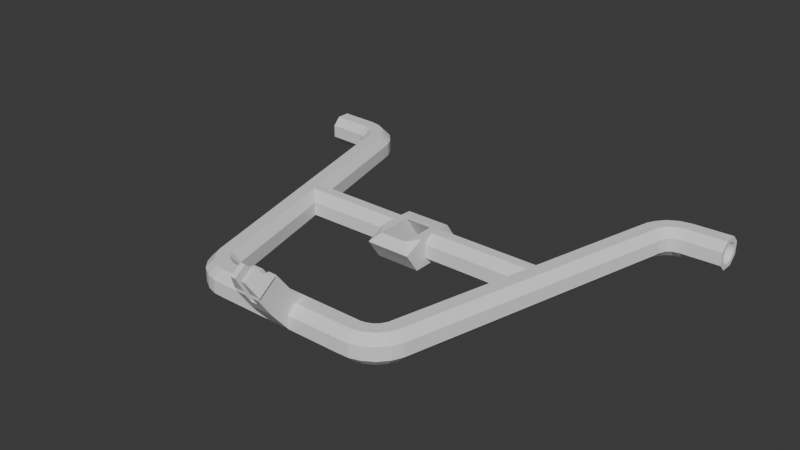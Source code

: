 # Source: backboard-brace.blend  (saved by Blender 4.0.36; exported with 4.5.12 LTS)
import bpy
from mathutils import Matrix  # noqa: F401  (used for matrix-valued properties, if any)

bpy.ops.wm.read_factory_settings(use_empty=True)
scene = bpy.context.scene
scene.name = 'Scene'

# ---- collections
col_collection = bpy.data.collections.new('Collection'); scene.collection.children.link(col_collection)

# ---- world
world_world = bpy.data.worlds.new('World'); scene.world = world_world
world_world.use_nodes = True; world_world.node_tree.nodes.clear()
_N = world_world.node_tree.nodes; _L = world_world.node_tree.links
n0 = _N.new('ShaderNodeOutputWorld'); n0.name = 'World Output'; n0.location = (300, 300)
n1 = _N.new('ShaderNodeBackground'); n1.name = 'Background'; n1.location = (10, 300)
n1.inputs[0].default_value = (0.05088, 0.05088, 0.05088, 1.0)
_L.new(n1.outputs[0], n0.inputs[0])
n0.is_active_output = True
world_world.color = (0.05088, 0.05088, 0.05088)
world_world.use_sun_shadow = False
world_world.sun_shadow_jitter_overblur = 0.0

# ---- meshes
me_cube_008 = bpy.data.meshes.new('Cube.008')
me_cube_008.from_pydata([(-0.2821, 21.24, -1.0), (0.9029, 0.5972, -0.004998), (-0.2821, 22.69, -0.4513), (0.9029, 0.5857, -0.1217), (-0.9154, 0.5658, -0.004999), (-0.2821, 22.14, 1.0), (0.9029, 0.5517, -0.2339), (-0.2821, 20.69, 0.4513), (-0.9154, 0.5549, -0.1156), (0.9029, 0.4964, -0.3373), (-0.2821, 22.14, -1.0), (-0.2821, 22.69, 0.4513), (0.9029, 0.422, -0.428), (-0.9154, 0.5227, -0.2219), (-0.2821, 20.69, -0.4513), (0.9029, 0.3314, -0.5024), (-0.2821, 21.24, 1.0), (-0.9154, 0.4703, -0.3199), (-0.3342, 22.66, 0.4513), (0.9029, 0.228, -0.5576), (-0.3342, 22.66, -0.4513), (0.9029, 0.1158, -0.5917), (-0.9154, 0.3998, -0.4057), (-0.325, 22.13, 1.0), (0.9029, -0.0009424, -0.6032), (-0.31, 21.25, -1.0), (-0.9154, 0.3139, -0.4762), (0.9029, -0.1176, -0.5917), (-0.3009, 20.69, -0.4513), (-0.31, 21.25, 1.0), (0.9029, -0.2299, -0.5576), (-0.9154, 0.2159, -0.5286), (-0.3009, 20.69, 0.4513), (-0.325, 22.13, -1.0), (0.9029, -0.3333, -0.5024), (-0.9154, 0.1096, -0.5608), (0.9029, -0.4239, -0.428), (-0.3762, 22.46, 0.4513), (-0.3762, 22.46, -0.4513), (0.9029, -0.4983, -0.3373), (-0.9154, -0.0009443, -0.5717), (-0.3599, 21.97, 1.0), (-0.3329, 21.17, -1.0), (0.9029, -0.5536, -0.2339), (-0.9154, -0.1115, -0.5608), (-0.3165, 20.69, -0.4513), (0.9029, -0.5876, -0.1217), (-0.3329, 21.17, 1.0), (0.9029, -0.5991, -0.004998), (-0.9154, -0.2178, -0.5286), (-0.3165, 20.69, 0.4513), (-0.3599, 21.97, -1.0), (0.9029, -0.5876, 0.1117), (-0.9154, -0.3158, -0.4762), (0.9029, -0.5536, 0.2239), (-0.4236, 22.01, 0.4513), (-0.4236, 22.01, -0.4513), (0.9029, -0.4983, 0.3273), (-0.9154, -0.4017, -0.4057), (-0.3981, 21.63, 1.0), (0.9029, -0.4239, 0.418), (-0.9154, -0.4722, -0.3199), (-0.356, 21.01, -1.0), (-0.3304, 20.63, -0.4513), (0.9029, -0.3333, 0.4924), (-0.9154, -0.5245, -0.2219), (-0.356, 21.01, 1.0), (0.9029, -0.2299, 0.5476), (-0.3304, 20.63, 0.4513), (-0.9154, -0.5568, -0.1156), (0.9029, -0.1176, 0.5817), (-0.3981, 21.63, -1.0), (0.9029, -0.0009423, 0.5932), (-0.4574, 21.4, 0.4513), (-0.9154, -0.5677, -0.004998), (-0.4574, 21.4, -0.4513), (0.9029, 0.1158, 0.5817), (-0.4261, 21.15, 1.0), (-0.9154, -0.5568, 0.1056), (0.9029, 0.228, 0.5476), (-0.3747, 20.73, -1.0), (-0.3435, 20.47, -0.4513), (0.9029, 0.3314, 0.4924), (-0.3747, 20.73, 1.0), (-0.9154, -0.5245, 0.2119), (0.9029, 0.422, 0.418), (-0.3435, 20.47, 0.4513), (0.9029, 0.4964, 0.3273), (-0.9154, -0.4722, 0.3099), (-0.4261, 21.15, -1.0), (-0.478, 20.73, 0.4513), (0.9029, 0.5517, 0.2239), (-0.478, 20.73, -0.4513), (0.9029, 0.5857, 0.1117), (-0.9154, -0.4017, 0.3957), (-0.4439, 20.59, 1.0), (-0.3876, 20.37, -1.0), (-0.9154, -0.3158, 0.4662), (-0.3534, 20.24, -0.4513), (-0.3876, 20.37, 1.0), (-0.9154, -0.2178, 0.5186), (-0.3534, 20.24, 0.4513), (-0.4439, 20.59, -1.0), (-0.9154, -0.1115, 0.5508), (-0.78, 2.244, 0.4513), (-0.78, 2.244, -0.4513), (-0.9154, -0.0009442, 0.5617), (-0.7458, 2.109, 1.0), (-0.6896, 1.887, -1.0), (-0.9154, 0.1096, 0.5508), (-0.6554, 1.752, -0.4513), (-0.6896, 1.887, 1.0), (-0.9154, 0.2159, 0.5186), (-0.6554, 1.752, 0.4513), (-0.7458, 2.109, -1.0), (-0.9154, 0.3139, 0.4662), (-0.7833, 1.947, 0.4513), (-0.7833, 1.947, -0.4513), (-0.9154, 0.3998, 0.3957), (-0.7518, 1.698, 1.0), (-0.7001, 1.29, -1.0), (-0.9154, 0.4703, 0.3099), (-0.6686, 1.041, -0.4513), (-0.7001, 1.29, 1.0), (-0.9154, 0.5227, 0.2119), (-0.6686, 1.041, 0.4513), (-0.9154, 0.5549, 0.1056), (-0.7518, 1.698, -1.0), (-0.7911, 1.664, 0.4513), (-0.7911, 1.664, -0.4513), (-0.7634, 1.327, 1.0), (-0.7176, 0.7708, -1.0), (-0.6898, 0.4329, -0.4513), (-0.7176, 0.7708, 1.0), (-0.6898, 0.4329, 0.4513), (-0.7634, 1.327, -1.0), (-0.7973, 1.44, 0.4513), (-0.7973, 1.44, -0.4513), (-0.7788, 0.9718, 1.0), (-0.7485, 0.2022, -1.0), (-0.7301, -0.2658, -0.4513), (-0.7485, 0.2022, 1.0), (-0.7301, -0.2658, 0.4513), (-0.7788, 0.9718, -1.0), (-0.8139, 1.215, 0.4513), (-0.8139, 1.215, -0.4513), (-0.8065, 0.6791, 1.0), (-0.7942, -0.2029, -1.0), (-0.7867, -0.7392, -0.4513), (-0.7942, -0.2029, 1.0), (-0.7867, -0.7392, 0.4513), (-0.8065, 0.6791, -1.0), (-0.845, 1.088, 0.4513), (-0.845, 1.088, -0.4513), (-0.8448, 0.5397, 1.0), (-0.8445, -0.3629, -1.0), (-0.8443, -0.9116, -0.4513), (-0.8445, -0.3629, 1.0), (-0.8443, -0.9116, 0.4513), (-0.8448, 0.5397, -1.0), (-1.017, 0.9836, 0.4513), (-1.017, 0.9836, -0.4513), (-1.017, 0.4349, 1.0), (-1.017, -0.4676, -1.0), (-1.017, -1.016, -0.4513), (-1.017, -0.4676, 1.0), (-1.017, -1.016, 0.4513), (-1.017, 0.4349, -1.0), (0.5799, 6.373, -0.4513), (0.6141, 6.508, -1.0), (0.7045, 6.866, 0.4513), (0.6703, 6.73, 1.0), (0.6141, 6.508, 1.0), (0.5799, 6.373, 0.4513), (0.6703, 6.73, -1.0), (0.7045, 6.866, -0.4513), (0.5535, 16.11, -0.4513), (0.5193, 15.97, -1.0), (0.4289, 15.62, 0.4513), (0.4631, 15.75, 1.0), (0.5193, 15.97, 1.0), (0.5535, 16.11, 0.4513), (0.4631, 15.75, -1.0), (0.4289, 15.62, -0.4513), (0.2821, 21.24, -1.0), (0.2821, 22.69, -0.4513), (0.2821, 22.14, 1.0), (0.2821, 20.69, 0.4513), (0.2821, 22.14, -1.0), (0.2821, 22.69, 0.4513), (0.2821, 20.69, -0.4513), (0.2821, 21.24, 1.0), (0.3342, 22.66, 0.4513), (0.3342, 22.66, -0.4513), (0.325, 22.13, 1.0), (0.31, 21.25, -1.0), (0.3009, 20.69, -0.4513), (0.31, 21.25, 1.0), (0.3009, 20.69, 0.4513), (0.325, 22.13, -1.0), (0.3762, 22.46, 0.4513), (0.3762, 22.46, -0.4513), (0.3599, 21.97, 1.0), (0.3329, 21.17, -1.0), (0.3165, 20.69, -0.4513), (0.3329, 21.17, 1.0), (0.3165, 20.69, 0.4513), (0.3599, 21.97, -1.0), (0.4236, 22.01, 0.4513), (0.4236, 22.01, -0.4513), (0.3981, 21.63, 1.0), (0.356, 21.01, -1.0), (0.3304, 20.63, -0.4513), (0.356, 21.01, 1.0), (0.3304, 20.63, 0.4513), (0.3981, 21.63, -1.0), (0.4574, 21.4, 0.4513), (0.4574, 21.4, -0.4513), (0.4261, 21.15, 1.0), (0.3747, 20.73, -1.0), (0.3435, 20.47, -0.4513), (0.3747, 20.73, 1.0), (0.3435, 20.47, 0.4513), (0.4261, 21.15, -1.0), (0.478, 20.73, 0.4513), (0.478, 20.73, -0.4513), (0.4439, 20.59, 1.0), (0.3876, 20.37, -1.0), (0.3534, 20.24, -0.4513), (0.3876, 20.37, 1.0), (0.3534, 20.24, 0.4513), (0.4439, 20.59, -1.0), (0.78, 2.244, 0.4513), (0.78, 2.244, -0.4513), (0.7458, 2.109, 1.0), (0.6896, 1.887, -1.0), (0.6554, 1.752, -0.4513), (0.6896, 1.887, 1.0), (0.6554, 1.752, 0.4513), (0.7458, 2.109, -1.0), (0.7833, 1.947, 0.4513), (0.7833, 1.947, -0.4513), (0.7518, 1.698, 1.0), (0.7001, 1.29, -1.0), (0.6686, 1.041, -0.4513), (0.7001, 1.29, 1.0), (0.6686, 1.041, 0.4513), (0.7518, 1.698, -1.0), (0.7911, 1.664, 0.4513), (0.7911, 1.664, -0.4513), (0.7634, 1.327, 1.0), (0.7176, 0.7708, -1.0), (0.6898, 0.4329, -0.4513), (0.7176, 0.7708, 1.0), (0.6898, 0.4329, 0.4513), (0.7634, 1.327, -1.0), (0.7973, 1.44, 0.4513), (0.7973, 1.44, -0.4513), (0.7788, 0.9718, 1.0), (0.7485, 0.2022, -1.0), (0.7301, -0.2658, -0.4513), (0.7485, 0.2022, 1.0), (0.7301, -0.2658, 0.4513), (0.7788, 0.9718, -1.0), (0.8139, 1.215, 0.4513), (0.8139, 1.215, -0.4513), (0.8065, 0.6791, 1.0), (0.7942, -0.2029, -1.0), (0.7867, -0.7392, -0.4513), (0.7942, -0.2029, 1.0), (0.7867, -0.7392, 0.4513), (0.8065, 0.6791, -1.0), (0.845, 1.088, 0.4513), (0.845, 1.088, -0.4513), (0.8448, 0.5397, 1.0), (0.8445, -0.3629, -1.0), (0.8443, -0.9116, -0.4513), (0.8445, -0.3629, 1.0), (0.8443, -0.9116, 0.4513), (0.8448, 0.5397, -1.0), (1.017, 0.9836, 0.4513), (1.017, 0.9836, -0.4513), (1.017, 0.4349, 1.0), (1.017, -0.4676, -1.0), (1.017, -1.016, -0.4513), (1.017, -0.4676, 1.0), (1.017, -1.016, 0.4513), (1.017, 0.4349, -1.0), (0.4667, 13.3, -0.4513), (0.5009, 13.44, -1.0), (0.5913, 13.8, 0.4513), (0.5571, 13.66, 1.0), (0.5009, 13.44, 1.0), (0.4667, 13.3, 0.4513), (0.5571, 13.66, -1.0), (0.5913, 13.8, -0.4513), (-0.6703, 6.73, 1.0), (-0.7045, 6.866, 0.4513), (-0.6141, 6.508, -1.0), (-0.5799, 6.373, -0.4513), (-0.6141, 6.508, 1.0), (-0.5799, 6.373, 0.4513), (-0.6703, 6.73, -1.0), (-0.7045, 6.866, -0.4513), (-0.4631, 15.75, 1.0), (-0.4289, 15.62, 0.4513), (-0.5193, 15.97, -1.0), (-0.5535, 16.11, -0.4513), (-0.5193, 15.97, 1.0), (-0.5535, 16.11, 0.4513), (-0.4631, 15.75, -1.0), (-0.4289, 15.62, -0.4513), (-0.5571, 13.66, 1.0), (-0.5913, 13.8, 0.4513), (-0.5009, 13.44, -1.0), (-0.4667, 13.3, -0.4513), (-0.5009, 13.44, 1.0), (-0.4667, 13.3, 0.4513), (-0.5571, 13.66, -1.0), (-0.5913, 13.8, -0.4513), (-0.0008057, 13.36, -0.37), (6.752e-09, 9.439, -0.9525), (1.63e-09, 8.956, -0.2628), (2.095e-09, 8.812, 0.9999), (2.084e-09, 12.4, 1.0), (-0.0008057, 12.91, 0.2597), (1.63e-09, 8.547, 0.3219), (0.09769, 13.36, -0.37), (0.09769, 11.97, -1.0), (0.09769, 9.439, -0.9525), (0.09769, 8.956, -0.2628), (0.09769, 8.812, 0.9999), (0.09769, 12.4, 1.0), (0.09769, 12.91, 0.2597), (0.09769, 8.547, 0.3219), (-0.09769, 13.36, -0.37), (-0.09769, 11.97, -1.0), (-0.09769, 9.439, -0.9525), (-0.09769, 8.956, -0.2628), (-0.09769, 8.812, 0.9999), (-0.09769, 12.4, 1.0), (-0.09769, 12.91, 0.2597), (-0.09769, 8.547, 0.3219), (0.09769, 11.57, 0.4513), (0.09769, 9.654, 0.4513), (0.09769, 9.648, -0.4555), (0.09769, 11.57, -0.4662), (0.09769, 10.95, -1.0), (-0.09769, 10.95, -1.0), (0.09769, 10.95, 1.0), (-0.09769, 10.95, 1.0), (1.63e-09, 9.982, -1.0), (0.09769, 10.26, 0.9999), (0.09769, 10.26, -1.0), (-0.09769, 10.26, -1.0), (-0.09769, 10.26, 0.9999), (0.4943, 11.61, 0.4513), (0.5274, 9.585, -0.4513), (0.5274, 9.585, 0.4513), (0.4943, 11.61, -0.4513), (-0.09769, 11.56, -0.4503), (-0.09769, 11.56, 0.4623), (-0.09769, 9.637, -0.4374), (-0.09769, 9.629, 0.4524), (-0.5423, 10.95, -1.0), (-0.5395, 10.95, 1.0), (-0.5533, 10.26, -1.0), (-0.5533, 10.26, 0.9999), (-0.4943, 11.56, 0.4623), (-0.4943, 11.56, -0.4503), (-0.5274, 9.637, -0.4374), (-0.5274, 9.629, 0.4524), (0.5395, 11.07, 1.0), (0.5423, 10.9, -1.0), (0.5533, 10.23, 1.0), (0.5533, 10.23, -1.0), (-1.017, -0.6014, -0.4062), (-1.017, -0.4022, -0.6055), (-1.017, -0.5116, -0.5157), (-1.017, -0.1418, -0.7133), (-1.017, 0.14, -0.7133), (-1.017, -0.0009442, -0.7272), (-1.017, -0.2773, -0.6722), (-1.017, 0.4003, -0.6055), (-1.017, 0.5996, -0.4062), (-1.017, 0.5097, -0.5157), (-1.017, 0.7213, -0.004999), (-1.017, 0.7074, 0.1359), (-1.017, 0.6663, -0.2814), (-1.017, 0.7074, -0.1459), (-1.017, 0.6663, 0.2714), (-1.017, 0.2754, -0.6722), (-1.017, -0.7232, -0.004999), (-1.017, -0.6682, -0.2814), (-1.017, -0.7093, -0.1459), (-1.017, -0.7093, 0.1359), (-1.017, -0.4022, 0.5955), (-1.017, -0.5116, 0.5057), (-1.017, -0.6014, 0.3962), (-1.017, -0.6682, 0.2714), (-1.017, -0.2773, 0.6622), (-1.017, 0.14, 0.7033), (-1.017, -0.0009441, 0.7172), (-1.017, -0.1418, 0.7033), (-1.017, 0.4003, 0.5955), (-1.017, 0.5996, 0.3962), (-1.017, 0.5097, 0.5057), (-1.017, 0.2754, 0.6622), (1.017, -0.2773, -0.6722), (1.017, -0.0009423, -0.7272), (1.017, 0.14, -0.7133), (1.017, -0.1418, -0.7133), (1.017, 0.2754, -0.6722), (1.017, 0.4003, 0.5955), (1.017, 0.4003, -0.6055), (1.017, 0.5996, 0.3962), (1.017, 0.5996, -0.4062), (1.017, 0.5097, 0.5057), (1.017, 0.7213, -0.004999), (1.017, 0.7074, 0.1359), (1.017, 0.6663, -0.2814), (1.017, 0.7074, -0.1459), (1.017, 0.6663, 0.2714), (1.017, 0.5097, -0.5157), (1.017, -0.7232, -0.004999), (1.017, -0.6682, -0.2814), (1.017, -0.7093, -0.1459), (1.017, -0.7093, 0.1359), (1.017, -0.6014, -0.4062), (1.017, -0.6014, 0.3962), (1.017, -0.6682, 0.2714), (1.017, -0.5116, 0.5057), (1.017, -0.4022, -0.6055), (1.017, -0.4022, 0.5955), (1.017, -0.0009422, 0.7172), (1.017, -0.1418, 0.7033), (1.017, 0.2754, 0.6622), (1.017, 0.14, 0.7033), (1.017, -0.2773, 0.6622), (1.017, -0.5116, -0.5157), (-0.06202, 12.86, -1.0), (-0.06202, 11.97, -1.0), (0.05777, 9.053, 0.9999), (-0.06191, 9.053, 0.9999), (0.05767, 12.86, -1.0), (0.05767, 11.97, -1.0), (0.05773, 11.44, 0.9999), (0.05768, 11.06, -1.0), (0.05769, 10.45, -1.0), (-0.06199, 10.45, -1.0), (-0.06195, 11.44, 0.9999), (0.04809, 21.24, -1.0), (0.04397, 21.24, 1.0), (0.04809, 22.69, -0.4513), (0.04809, 22.14, -1.0), (0.04809, 22.69, 0.4513), (0.04397, 22.14, 1.0), (0.04397, 20.69, -0.4513), (0.04397, 20.69, 0.4513), (-0.05685, 21.24, -1.0), (-0.05273, 21.24, 1.0), (-0.05685, 22.69, -0.4513), (-0.05685, 22.14, -1.0), (-0.05685, 22.69, 0.4513), (-0.05273, 22.14, 1.0), (-0.05273, 20.69, -0.4513), (-0.05273, 20.69, 0.4513), (-0.05685, 22.49, -2.059), (0.04809, 22.49, -2.059), (-0.05685, 23.48, -1.367), (0.04809, 23.48, -1.367), (-0.05685, 22.98, -1.718), (0.04809, 22.98, -1.718), (-0.05685, 23.93, -1.057), (0.04809, 23.93, -1.057), (-0.05685, 23.43, -3.307), (0.04809, 23.43, -3.307), (-0.03799, 25.39, -3.565), (0.02923, 25.39, -3.565), (-0.03799, 24.64, -4.088), (0.02923, 24.64, -4.088), (-0.05685, 24.81, -2.342), (0.04809, 24.81, -2.342), (-0.05685, 24.38, -2.643), (-0.05685, 23.88, -2.993), (0.04809, 24.38, -2.643), (0.04809, 23.88, -2.993), (0.05571, 23.73, -3.268), (-0.06594, 23.73, -3.268), (0.05571, 24.81, -2.514), (-0.06594, 24.81, -2.514), (0.05591, 24.46, -2.76), (0.05598, 23.96, -3.111), (-0.06587, 23.96, -3.111), (-0.06597, 24.46, -2.76), (0.007499, 24.64, -4.088), (-0.02107, 24.64, -4.088), (-0.02107, 23.73, -3.268), (0.007499, 23.73, -3.268), (-0.02107, 25.39, -3.565), (0.007499, 25.39, -3.565), (0.007499, 24.81, -2.342), (-0.02107, 24.81, -2.342), (-0.02107, 24.81, -2.514), (0.007499, 24.81, -2.514), (-0.02107, 22.98, -2.7), (-0.02107, 23.43, -3.307), (0.007499, 22.98, -2.7), (0.007499, 23.43, -3.307), (-0.02107, 24.38, -1.724), (0.007499, 24.38, -1.724), (-0.4289, 15.62, -4.649e-06), (0.4667, 13.3, -5.275e-06), (-0.3435, 20.47, -3.219e-06), (-0.09769, 11.56, 0.006026), (-0.4943, 11.56, 0.006026), (0.04397, 20.69, -3.159e-06), (-0.4667, 13.3, -5.275e-06), (-0.3534, 20.24, -3.248e-06), (0.09769, 11.57, -0.007456), (-0.05273, 20.69, -3.159e-06), (0.4289, 15.62, -4.649e-06), (0.2821, 20.69, -3.159e-06), (-0.3009, 20.69, -3.159e-06), (0.3009, 20.69, -3.159e-06), (0.3165, 20.69, -3.189e-06), (0.3304, 20.63, -3.308e-06), (0.3435, 20.47, -3.219e-06), (0.3534, 20.24, -3.248e-06), (-0.3165, 20.69, -3.189e-06), (0.4943, 11.61, -3.099e-06), (-0.2821, 20.69, -3.159e-06), (-0.3304, 20.63, -3.308e-06)], [], [(453, 455, 189, 185), (5, 11, 18, 23), (32, 29, 47, 50), (10, 0, 25, 33), (2, 10, 33, 20), (0, 14, 28, 25), (11, 2, 20, 18), (531, 7, 32, 523), (16, 5, 23, 29), (7, 16, 29, 32), (529, 50, 68, 532), (23, 18, 37, 41), (33, 25, 42, 51), (20, 33, 51, 38), (25, 28, 45, 42), (18, 20, 38, 37), (523, 32, 50, 529), (29, 23, 41, 47), (56, 71, 89, 75), (47, 41, 59, 66), (50, 47, 66, 68), (41, 37, 55, 59), (51, 42, 62, 71), (38, 51, 71, 56), (42, 45, 63, 62), (37, 38, 56, 55), (89, 80, 96, 102), (62, 63, 81, 80), (55, 56, 75, 73), (532, 68, 86, 513), (66, 59, 77, 83), (68, 66, 83, 86), (59, 55, 73, 77), (71, 62, 80, 89), (300, 296, 107, 111), (75, 89, 102, 92), (80, 81, 98, 96), (73, 75, 92, 90), (513, 86, 101, 518), (83, 77, 95, 99), (86, 83, 99, 101), (77, 73, 90, 95), (104, 105, 117, 116), (301, 300, 111, 113), (296, 297, 104, 107), (302, 298, 108, 114), (303, 302, 114, 105), (298, 299, 110, 108), (297, 303, 105, 104), (299, 301, 113, 110), (127, 120, 131, 135), (110, 113, 125, 122), (111, 107, 119, 123), (113, 111, 123, 125), (107, 104, 116, 119), (114, 108, 120, 127), (105, 114, 127, 117), (108, 110, 122, 120), (130, 128, 136, 138), (117, 127, 135, 129), (120, 122, 132, 131), (116, 117, 129, 128), (122, 125, 134, 132), (123, 119, 130, 133), (125, 123, 133, 134), (119, 116, 128, 130), (140, 142, 150, 148), (135, 131, 139, 143), (129, 135, 143, 137), (131, 132, 140, 139), (128, 129, 137, 136), (132, 134, 142, 140), (133, 130, 138, 141), (134, 133, 141, 142), (147, 148, 156, 155), (141, 138, 146, 149), (142, 141, 149, 150), (138, 136, 144, 146), (143, 139, 147, 151), (137, 143, 151, 145), (139, 140, 148, 147), (136, 137, 145, 144), (159, 155, 163, 167), (144, 145, 153, 152), (148, 150, 158, 156), (149, 146, 154, 157), (150, 149, 157, 158), (146, 144, 152, 154), (151, 147, 155, 159), (145, 151, 159, 153), (387, 390, 160, 161, 167, 391, 383, 385, 384, 388, 389, 386), (380, 391, 167, 163, 164, 166, 165, 162, 160, 390, 405, 406, 404, 407, 401, 402, 403, 400, 396, 397, 398, 399, 395, 392, 394, 393, 376, 378, 377, 382, 379, 381), (153, 159, 167, 161), (155, 156, 164, 163), (152, 153, 161, 160), (156, 158, 166, 164), (157, 154, 162, 165), (158, 157, 165, 166), (154, 152, 160, 162), (290, 170, 175, 295), (186, 194, 192, 189), (198, 206, 205, 197), (188, 199, 195, 184), (185, 193, 199, 188), (184, 195, 196, 190), (189, 192, 193, 185), (522, 524, 198, 187), (191, 197, 194, 186), (187, 198, 197, 191), (525, 526, 214, 206), (194, 202, 200, 192), (199, 207, 203, 195), (193, 201, 207, 199), (195, 203, 204, 196), (192, 200, 201, 193), (524, 525, 206, 198), (197, 205, 202, 194), (209, 217, 223, 215), (205, 213, 210, 202), (206, 214, 213, 205), (202, 210, 208, 200), (207, 215, 211, 203), (201, 209, 215, 207), (203, 211, 212, 204), (200, 208, 209, 201), (223, 231, 227, 219), (211, 219, 220, 212), (208, 216, 217, 209), (526, 527, 222, 214), (213, 221, 218, 210), (214, 222, 221, 213), (210, 218, 216, 208), (215, 223, 219, 211), (172, 237, 234, 171), (217, 225, 231, 223), (219, 227, 228, 220), (216, 224, 225, 217), (527, 528, 230, 222), (221, 229, 226, 218), (222, 230, 229, 221), (218, 226, 224, 216), (232, 240, 241, 233), (173, 238, 237, 172), (171, 234, 232, 170), (174, 239, 235, 169), (175, 233, 239, 174), (169, 235, 236, 168), (170, 232, 233, 175), (168, 236, 238, 173), (247, 255, 251, 243), (236, 244, 246, 238), (237, 245, 242, 234), (238, 246, 245, 237), (234, 242, 240, 232), (239, 247, 243, 235), (233, 241, 247, 239), (235, 243, 244, 236), (250, 258, 256, 248), (241, 249, 255, 247), (243, 251, 252, 244), (240, 248, 249, 241), (244, 252, 254, 246), (245, 253, 250, 242), (246, 254, 253, 245), (242, 250, 248, 240), (260, 268, 270, 262), (255, 263, 259, 251), (249, 257, 263, 255), (251, 259, 260, 252), (248, 256, 257, 249), (252, 260, 262, 254), (253, 261, 258, 250), (254, 262, 261, 253), (267, 275, 276, 268), (261, 269, 266, 258), (262, 270, 269, 261), (258, 266, 264, 256), (263, 271, 267, 259), (257, 265, 271, 263), (259, 267, 268, 260), (256, 264, 265, 257), (279, 287, 283, 275), (264, 272, 273, 265), (268, 276, 278, 270), (269, 277, 274, 266), (270, 278, 277, 269), (266, 274, 272, 264), (271, 279, 275, 267), (265, 273, 279, 271), (421, 420, 281, 280, 282, 436, 413, 417, 415, 422, 419, 418), (437, 436, 282, 285, 286, 284, 283, 287, 281, 420, 416, 423, 414, 412, 410, 409, 411, 408, 432, 439, 428, 425, 426, 424, 427, 430, 429, 431, 433, 438, 435, 434), (273, 281, 287, 279), (275, 283, 284, 276), (272, 280, 281, 273), (276, 284, 286, 278), (277, 285, 282, 274), (278, 286, 285, 277), (274, 282, 280, 272), (291, 171, 170, 290), (171, 291, 372, 374), (229, 179, 180, 226), (230, 178, 179, 229), (226, 180, 181, 224), (231, 177, 182, 227), (224, 181, 176, 225), (225, 176, 177, 231), (227, 182, 183, 228), (528, 521, 178, 230), (179, 292, 291, 180), (178, 293, 292, 179), (180, 291, 290, 181), (177, 294, 289, 182), (181, 290, 295, 176), (176, 295, 294, 177), (182, 289, 288, 183), (521, 512, 293, 178), (319, 303, 297, 313), (371, 301, 299, 370), (319, 318, 302, 303), (365, 316, 312), (312, 313, 297, 296), (301, 371, 367, 300), (364, 366, 302, 318), (365, 368, 317, 316), (367, 365, 312, 296), (318, 314, 364), (366, 370, 299, 298), (367, 296, 300), (366, 364, 348, 354), (366, 298, 302), (99, 95, 308, 304), (101, 99, 304, 305), (95, 90, 309, 308), (102, 96, 310, 306), (92, 102, 306, 307), (96, 98, 311, 310), (90, 92, 307, 309), (518, 101, 305, 511), (304, 308, 312, 316), (305, 304, 316, 317), (308, 309, 313, 312), (306, 310, 314, 318), (307, 306, 318, 319), (310, 311, 315, 314), (309, 307, 319, 313), (511, 305, 317, 517), (327, 346, 328), (330, 345, 344, 334), (335, 341, 325, 320), (334, 331, 323, 326), (333, 325, 324, 332), (330, 334, 326, 322), (329, 330, 322, 321), (354, 351, 321, 337), (450, 324, 340, 350), (329, 345, 330), (344, 331, 334), (355, 350, 365, 367), (332, 343, 333), (327, 519, 346), (320, 325, 333, 327), (351, 353, 329, 321), (336, 440, 441), (354, 337, 362), (347, 346, 359, 373), (326, 323, 339, 342), (325, 341, 340, 324), (322, 326, 342, 338), (321, 322, 338, 337), (442, 352, 349, 446), (293, 356, 372, 292), (447, 347, 448), (519, 343, 356, 530), (349, 352, 374, 372), (449, 348, 441), (345, 353, 375, 357), (441, 348, 336), (446, 349, 332, 324, 450), (328, 346, 347), (445, 328, 347, 447), (336, 348, 360), (344, 345, 357, 358), (168, 173, 358, 357), (352, 344, 358, 374), (331, 344, 352), (173, 172, 374, 358), (354, 348, 449), (341, 361, 340), (363, 355, 367, 371), (450, 350, 355, 443), (335, 514, 361, 341), (517, 317, 368, 515), (360, 348, 364, 369), (314, 315, 369, 364), (340, 361, 350), (360, 335, 336), (362, 363, 371, 370), (339, 363, 342), (363, 362, 338, 342), (362, 337, 338), (343, 332, 349), (343, 349, 372, 356), (345, 329, 353), (514, 360, 369, 515), (350, 361, 368, 365), (355, 363, 339), (354, 362, 370, 366), (375, 353, 347, 373), (291, 292, 372), (171, 374, 172), (375, 174, 169), (289, 294, 373), (375, 373, 294, 174), (174, 294, 295, 175), (169, 168, 357, 375), (288, 289, 373, 359), (512, 288, 359, 530), (455, 456, 186, 189), (452, 191, 186, 456), (458, 187, 191, 452), (453, 185, 188, 454), (451, 454, 188, 184), (457, 451, 184, 190), (516, 522, 187, 458), (389, 8, 4, 386), (388, 13, 8, 389), (384, 17, 13, 388), (385, 22, 17, 384), (383, 26, 22, 385), (391, 31, 26, 383), (380, 35, 31, 391), (381, 40, 35, 380), (379, 44, 40, 381), (382, 49, 44, 379), (377, 53, 49, 382), (378, 58, 53, 377), (376, 61, 58, 378), (393, 65, 61, 376), (394, 69, 65, 393), (392, 74, 69, 394), (395, 78, 74, 392), (399, 84, 78, 395), (398, 88, 84, 399), (397, 94, 88, 398), (396, 97, 94, 397), (400, 100, 97, 396), (403, 103, 100, 400), (402, 106, 103, 403), (401, 109, 106, 402), (407, 112, 109, 401), (404, 115, 112, 407), (406, 118, 115, 404), (405, 121, 118, 406), (124, 121, 405, 390), (126, 4, 8, 13, 17, 22, 26, 31, 35, 40, 44, 49, 53, 58, 61, 65, 69, 74, 78, 84, 88, 94, 97, 100, 103, 106, 109, 112, 115, 118, 121, 124), (387, 126, 124, 390), (386, 4, 126, 387), (1, 3, 421, 418), (3, 6, 420, 421), (6, 9, 416, 420), (9, 12, 423, 416), (12, 15, 414, 423), (15, 19, 412, 414), (19, 21, 410, 412), (21, 24, 409, 410), (24, 27, 411, 409), (27, 30, 408, 411), (30, 34, 432, 408), (34, 36, 439, 432), (439, 36, 39, 428), (428, 39, 43, 425), (425, 43, 46, 426), (426, 46, 48, 424), (48, 52, 427, 424), (52, 54, 430, 427), (54, 57, 429, 430), (57, 60, 431, 429), (60, 64, 433, 431), (64, 67, 438, 433), (67, 70, 435, 438), (70, 72, 434, 435), (72, 76, 437, 434), (76, 79, 436, 437), (79, 82, 413, 436), (82, 85, 417, 413), (417, 85, 87, 415), (415, 87, 91, 422), (422, 91, 93, 419), (419, 93, 1, 418), (12, 9, 6, 3, 1, 93, 91, 87, 85, 82, 79, 76, 72, 70, 67, 64, 60, 57, 54, 52, 48, 46, 43, 39, 36, 34, 30, 27, 24, 21, 19, 15), (353, 448, 347), (449, 441, 440, 450, 443), (447, 448, 442, 446, 444, 445), (443, 323, 331, 442), (450, 440, 444, 446), (443, 442, 448, 449), (352, 442, 331), (328, 445, 444), (443, 355, 339, 323), (320, 327, 444), (444, 440, 320), (440, 335, 320), (444, 327, 328), (440, 336, 335), (520, 516, 458, 466), (465, 459, 451, 457), (453, 454, 472, 470), (451, 459, 467, 468), (466, 458, 452, 460), (460, 452, 456, 464), (463, 464, 456, 455), (461, 463, 473, 469), (2, 11, 463, 461), (11, 5, 464, 463), (16, 460, 464, 5), (7, 466, 460, 16), (2, 461, 462, 10), (0, 10, 462, 459), (14, 0, 459, 465), (531, 520, 466, 7), (472, 468, 476, 486), (474, 470, 485, 482), (471, 469, 483, 484), (459, 462, 471, 467), (454, 451, 468, 472), (462, 461, 469, 471), (455, 453, 470, 474), (463, 455, 474, 473), (480, 487, 498, 495), (488, 479, 496, 497), (500, 478, 480, 495), (479, 477, 499, 496), (482, 489, 504, 501), (490, 481, 502, 503), (507, 508, 476, 468, 467, 475, 506, 505), (467, 471, 484, 475), (469, 473, 481, 483), (470, 472, 486, 485), (502, 481, 473, 474, 482, 501, 510, 509), (483, 481, 490, 494), (475, 484, 493, 488), (484, 483, 494, 493), (486, 476, 487, 492), (485, 486, 492, 491), (482, 485, 491, 489), (449, 448, 353, 351, 354), (487, 476, 508, 498), (475, 488, 497, 506), (489, 478, 500, 504), (477, 490, 503, 499), (491, 492, 480, 478), (489, 491, 478), (492, 487, 480), (488, 493, 479), (493, 494, 477, 479), (494, 490, 477), (498, 508, 507, 510, 501, 504, 500, 495), (497, 496, 499, 503, 502, 509, 505, 506), (507, 505, 509, 510), (14, 465, 520, 531), (465, 457, 516, 520), (457, 190, 522, 516), (293, 512, 530, 356), (361, 514, 515, 368), (315, 517, 515, 369), (335, 360, 514), (346, 519, 530, 359), (333, 343, 519, 327), (311, 511, 517, 315), (98, 518, 511, 311), (183, 288, 512, 521), (228, 183, 521, 528), (220, 228, 528, 527), (212, 220, 527, 526), (196, 204, 525, 524), (204, 212, 526, 525), (190, 196, 524, 522), (81, 513, 518, 98), (63, 532, 513, 81), (28, 523, 529, 45), (45, 529, 532, 63), (14, 531, 523, 28)])
_uv = me_cube_008.uv_layers.new(name='UVMap')
_uv.uv.foreach_set('vector', [0.4436, 0.3125, 0.5564, 0.3125, 0.5564, 0.3125, 0.4436, 0.3125, 0.625, 0.3125, 0.5564, 0.3125, 0.5564, 0.3125, 0.625, 0.3125, 0.5564, 0.9375, 0.625, 0.9375, 0.625, 0.9375, 0.5564, 0.9375, 0.1875, 0.5686, 0.1875, 0.6814, 0.1875, 0.6814, 0.1875, 0.5686, 0.1875, 0.5, 0.1875, 0.5686, 0.1875, 0.5686, 0.1875, 0.5, 0.1875, 0.6814, 0.1875, 0.75, 0.1875, 0.75, 0.1875, 0.6814, 0.5564, 0.3125, 0.4436, 0.3125, 0.4436, 0.3125, 0.5564, 0.3125, 0.5, 0.9375, 0.5564, 0.9375, 0.5564, 0.9375, 0.5, 0.9375, 0.8125, 0.6814, 0.8125, 0.5686, 0.8125, 0.5686, 0.8125, 0.6814, 0.5564, 0.9375, 0.625, 0.9375, 0.625, 0.9375, 0.5564, 0.9375, 0.5, 0.9375, 0.5564, 0.9375, 0.5564, 0.9375, 0.5, 0.9375, 0.625, 0.3125, 0.5564, 0.3125, 0.5564, 0.3125, 0.625, 0.3125, 0.1875, 0.5686, 0.1875, 0.6814, 0.1875, 0.6814, 0.1875, 0.5686, 0.1875, 0.5, 0.1875, 0.5686, 0.1875, 0.5686, 0.1875, 0.5, 0.1875, 0.6814, 0.1875, 0.75, 0.1875, 0.75, 0.1875, 0.6814, 0.5564, 0.3125, 0.4436, 0.3125, 0.4436, 0.3125, 0.5564, 0.3125, 0.5, 0.9375, 0.5564, 0.9375, 0.5564, 0.9375, 0.5, 0.9375, 0.8125, 0.6814, 0.8125, 0.5686, 0.8125, 0.5686, 0.8125, 0.6814, 0.1875, 0.5, 0.1875, 0.5686, 0.1875, 0.5686, 0.1875, 0.5, 0.8125, 0.6814, 0.8125, 0.5686, 0.8125, 0.5686, 0.8125, 0.6814, 0.5564, 0.9375, 0.625, 0.9375, 0.625, 0.9375, 0.5564, 0.9375, 0.625, 0.3125, 0.5564, 0.3125, 0.5564, 0.3125, 0.625, 0.3125, 0.1875, 0.5686, 0.1875, 0.6814, 0.1875, 0.6814, 0.1875, 0.5686, 0.1875, 0.5, 0.1875, 0.5686, 0.1875, 0.5686, 0.1875, 0.5, 0.1875, 0.6814, 0.1875, 0.75, 0.1875, 0.75, 0.1875, 0.6814, 0.5564, 0.3125, 0.4436, 0.3125, 0.4436, 0.3125, 0.5564, 0.3125, 0.1875, 0.5686, 0.1875, 0.6814, 0.1875, 0.6814, 0.1875, 0.5686, 0.1875, 0.6814, 0.1875, 0.75, 0.1875, 0.75, 0.1875, 0.6814, 0.5564, 0.3125, 0.4436, 0.3125, 0.4436, 0.3125, 0.5564, 0.3125, 0.5, 0.9375, 0.5564, 0.9375, 0.5564, 0.9375, 0.5, 0.9375, 0.8125, 0.6814, 0.8125, 0.5686, 0.8125, 0.5686, 0.8125, 0.6814, 0.5564, 0.9375, 0.625, 0.9375, 0.625, 0.9375, 0.5564, 0.9375, 0.625, 0.3125, 0.5564, 0.3125, 0.5564, 0.3125, 0.625, 0.3125, 0.1875, 0.5686, 0.1875, 0.6814, 0.1875, 0.6814, 0.1875, 0.5686, 0.8125, 0.6814, 0.8125, 0.5686, 0.8125, 0.5686, 0.8125, 0.6814, 0.1875, 0.5, 0.1875, 0.5686, 0.1875, 0.5686, 0.1875, 0.5, 0.1875, 0.6814, 0.1875, 0.75, 0.1875, 0.75, 0.1875, 0.6814, 0.5564, 0.3125, 0.4436, 0.3125, 0.4436, 0.3125, 0.5564, 0.3125, 0.5, 0.9375, 0.5564, 0.9375, 0.5564, 0.9375, 0.5, 0.9375, 0.8125, 0.6814, 0.8125, 0.5686, 0.8125, 0.5686, 0.8125, 0.6814, 0.5564, 0.9375, 0.625, 0.9375, 0.625, 0.9375, 0.5564, 0.9375, 0.625, 0.3125, 0.5564, 0.3125, 0.5564, 0.3125, 0.625, 0.3125, 0.5564, 0.3125, 0.4436, 0.3125, 0.4436, 0.3125, 0.5564, 0.3125, 0.5564, 0.9375, 0.625, 0.9375, 0.625, 0.9375, 0.5564, 0.9375, 0.625, 0.3125, 0.5564, 0.3125, 0.5564, 0.3125, 0.625, 0.3125, 0.1875, 0.5686, 0.1875, 0.6814, 0.1875, 0.6814, 0.1875, 0.5686, 0.1875, 0.5, 0.1875, 0.5686, 0.1875, 0.5686, 0.1875, 0.5, 0.1875, 0.6814, 0.1875, 0.75, 0.1875, 0.75, 0.1875, 0.6814, 0.5564, 0.3125, 0.4436, 0.3125, 0.4436, 0.3125, 0.5564, 0.3125, 0.4436, 0.9375, 0.5564, 0.9375, 0.5564, 0.9375, 0.4436, 0.9375, 0.1875, 0.5686, 0.1875, 0.6814, 0.1875, 0.6814, 0.1875, 0.5686, 0.4436, 0.9375, 0.5564, 0.9375, 0.5564, 0.9375, 0.4436, 0.9375, 0.8125, 0.6814, 0.8125, 0.5686, 0.8125, 0.5686, 0.8125, 0.6814, 0.5564, 0.9375, 0.625, 0.9375, 0.625, 0.9375, 0.5564, 0.9375, 0.625, 0.3125, 0.5564, 0.3125, 0.5564, 0.3125, 0.625, 0.3125, 0.1875, 0.5686, 0.1875, 0.6814, 0.1875, 0.6814, 0.1875, 0.5686, 0.1875, 0.5, 0.1875, 0.5686, 0.1875, 0.5686, 0.1875, 0.5, 0.1875, 0.6814, 0.1875, 0.75, 0.1875, 0.75, 0.1875, 0.6814, 0.625, 0.3125, 0.5564, 0.3125, 0.5564, 0.3125, 0.625, 0.3125, 0.1875, 0.5, 0.1875, 0.5686, 0.1875, 0.5686, 0.1875, 0.5, 0.1875, 0.6814, 0.1875, 0.75, 0.1875, 0.75, 0.1875, 0.6814, 0.5564, 0.3125, 0.4436, 0.3125, 0.4436, 0.3125, 0.5564, 0.3125, 0.4436, 0.9375, 0.5564, 0.9375, 0.5564, 0.9375, 0.4436, 0.9375, 0.8125, 0.6814, 0.8125, 0.5686, 0.8125, 0.5686, 0.8125, 0.6814, 0.5564, 0.9375, 0.625, 0.9375, 0.625, 0.9375, 0.5564, 0.9375, 0.625, 0.3125, 0.5564, 0.3125, 0.5564, 0.3125, 0.625, 0.3125, 0.4436, 0.9375, 0.5564, 0.9375, 0.5564, 0.9375, 0.4436, 0.9375, 0.1875, 0.5686, 0.1875, 0.6814, 0.1875, 0.6814, 0.1875, 0.5686, 0.1875, 0.5, 0.1875, 0.5686, 0.1875, 0.5686, 0.1875, 0.5, 0.1875, 0.6814, 0.1875, 0.75, 0.1875, 0.75, 0.1875, 0.6814, 0.5564, 0.3125, 0.4436, 0.3125, 0.4436, 0.3125, 0.5564, 0.3125, 0.4436, 0.9375, 0.5564, 0.9375, 0.5564, 0.9375, 0.4436, 0.9375, 0.8125, 0.6814, 0.8125, 0.5686, 0.8125, 0.5686, 0.8125, 0.6814, 0.5564, 0.9375, 0.625, 0.9375, 0.625, 0.9375, 0.5564, 0.9375, 0.1875, 0.6814, 0.1875, 0.75, 0.1875, 0.75, 0.1875, 0.6814, 0.8125, 0.6814, 0.8125, 0.5686, 0.8125, 0.5686, 0.8125, 0.6814, 0.5564, 0.9375, 0.625, 0.9375, 0.625, 0.9375, 0.5564, 0.9375, 0.625, 0.3125, 0.5564, 0.3125, 0.5564, 0.3125, 0.625, 0.3125, 0.1875, 0.5686, 0.1875, 0.6814, 0.1875, 0.6814, 0.1875, 0.5686, 0.1875, 0.5, 0.1875, 0.5686, 0.1875, 0.5686, 0.1875, 0.5, 0.1875, 0.6814, 0.1875, 0.75, 0.1875, 0.75, 0.1875, 0.6814, 0.5564, 0.3125, 0.4436, 0.3125, 0.4436, 0.3125, 0.5564, 0.3125, 0.1875, 0.5686, 0.1875, 0.6814, 0.1875, 0.6814, 0.1875, 0.5686, 0.5564, 0.3125, 0.4436, 0.3125, 0.4436, 0.3125, 0.5564, 0.3125, 0.4436, 0.9375, 0.5564, 0.9375, 0.5564, 0.9375, 0.4436, 0.9375, 0.8125, 0.6814, 0.8125, 0.5686, 0.8125, 0.5686, 0.8125, 0.6814, 0.5564, 0.9375, 0.625, 0.9375, 0.625, 0.9375, 0.5564, 0.9375, 0.625, 0.3125, 0.5564, 0.3125, 0.5564, 0.3125, 0.625, 0.3125, 0.1875, 0.5686, 0.1875, 0.6814, 0.1875, 0.6814, 0.1875, 0.5686, 0.1875, 0.5, 0.1875, 0.5686, 0.1875, 0.5686, 0.1875, 0.5, 0.4431, 0.4609, 0.4972, 0.4606, 0.5564, 0.3125, 0.1875, 0.5, 0.1875, 0.5686, 0.2439, 0.5921, 0.2481, 0.5744, 0.2554, 0.5575, 0.2704, 0.5402, 0.2977, 0.5203, 0.3386, 0.4971, 0.3888, 0.4752, 0.2406, 0.6106, 0.2439, 0.5921, 0.1875, 0.5686, 0.1875, 0.6814, 0.1875, 0.75, 0.5564, 0.9375, 0.625, 0.9375, 0.8125, 0.5686, 0.5564, 0.3125, 0.4972, 0.4606, 0.5482, 0.4783, 0.5929, 0.5121, 0.6273, 0.5563, 0.6462, 0.6068, 0.6472, 0.6605, 0.6335, 0.7139, 0.6109, 0.7628, 0.5856, 0.8019, 0.562, 0.8274, 0.539, 0.8394, 0.5121, 0.8403, 0.477, 0.8321, 0.433, 0.8161, 0.3842, 0.7942, 0.3372, 0.769, 0.2985, 0.7443, 0.2723, 0.7229, 0.2574, 0.7043, 0.2496, 0.6864, 0.2446, 0.668, 0.2408, 0.6488, 0.2392, 0.6296, 0.1875, 0.5, 0.1875, 0.5686, 0.1875, 0.5686, 0.1875, 0.5, 0.1875, 0.6814, 0.1875, 0.75, 0.1875, 0.75, 0.1875, 0.6814, 0.5564, 0.3125, 0.4436, 0.3125, 0.4436, 0.3125, 0.5564, 0.3125, 0.4436, 0.9375, 0.5564, 0.9375, 0.5564, 0.9375, 0.4436, 0.9375, 0.8125, 0.6814, 0.8125, 0.5686, 0.8125, 0.5686, 0.8125, 0.6814, 0.5564, 0.9375, 0.625, 0.9375, 0.625, 0.9375, 0.5564, 0.9375, 0.625, 0.3125, 0.5564, 0.3125, 0.5564, 0.3125, 0.625, 0.3125, 0.5564, 0.3125, 0.5564, 0.3125, 0.4436, 0.3125, 0.4436, 0.3125, 0.625, 0.3125, 0.625, 0.3125, 0.5564, 0.3125, 0.5564, 0.3125, 0.5564, 0.9375, 0.5564, 0.9375, 0.625, 0.9375, 0.625, 0.9375, 0.1875, 0.5686, 0.1875, 0.5686, 0.1875, 0.6814, 0.1875, 0.6814, 0.1875, 0.5, 0.1875, 0.5, 0.1875, 0.5686, 0.1875, 0.5686, 0.1875, 0.6814, 0.1875, 0.6814, 0.1875, 0.75, 0.1875, 0.75, 0.5564, 0.3125, 0.5564, 0.3125, 0.4436, 0.3125, 0.4436, 0.3125, 0.5, 0.9375, 0.5, 0.9375, 0.5564, 0.9375, 0.5564, 0.9375, 0.8125, 0.6814, 0.8125, 0.6814, 0.8125, 0.5686, 0.8125, 0.5686, 0.5564, 0.9375, 0.5564, 0.9375, 0.625, 0.9375, 0.625, 0.9375, 0.5, 0.9375, 0.5, 0.9375, 0.5564, 0.9375, 0.5564, 0.9375, 0.625, 0.3125, 0.625, 0.3125, 0.5564, 0.3125, 0.5564, 0.3125, 0.1875, 0.5686, 0.1875, 0.5686, 0.1875, 0.6814, 0.1875, 0.6814, 0.1875, 0.5, 0.1875, 0.5, 0.1875, 0.5686, 0.1875, 0.5686, 0.1875, 0.6814, 0.1875, 0.6814, 0.1875, 0.75, 0.1875, 0.75, 0.5564, 0.3125, 0.5564, 0.3125, 0.4436, 0.3125, 0.4436, 0.3125, 0.5, 0.9375, 0.5, 0.9375, 0.5564, 0.9375, 0.5564, 0.9375, 0.8125, 0.6814, 0.8125, 0.6814, 0.8125, 0.5686, 0.8125, 0.5686, 0.1875, 0.5, 0.1875, 0.5, 0.1875, 0.5686, 0.1875, 0.5686, 0.8125, 0.6814, 0.8125, 0.6814, 0.8125, 0.5686, 0.8125, 0.5686, 0.5564, 0.9375, 0.5564, 0.9375, 0.625, 0.9375, 0.625, 0.9375, 0.625, 0.3125, 0.625, 0.3125, 0.5564, 0.3125, 0.5564, 0.3125, 0.1875, 0.5686, 0.1875, 0.5686, 0.1875, 0.6814, 0.1875, 0.6814, 0.1875, 0.5, 0.1875, 0.5, 0.1875, 0.5686, 0.1875, 0.5686, 0.1875, 0.6814, 0.1875, 0.6814, 0.1875, 0.75, 0.1875, 0.75, 0.5564, 0.3125, 0.5564, 0.3125, 0.4436, 0.3125, 0.4436, 0.3125, 0.1875, 0.5686, 0.1875, 0.5686, 0.1875, 0.6814, 0.1875, 0.6814, 0.1875, 0.6814, 0.1875, 0.6814, 0.1875, 0.75, 0.1875, 0.75, 0.5564, 0.3125, 0.5564, 0.3125, 0.4436, 0.3125, 0.4436, 0.3125, 0.5, 0.9375, 0.5, 0.9375, 0.5564, 0.9375, 0.5564, 0.9375, 0.8125, 0.6814, 0.8125, 0.6814, 0.8125, 0.5686, 0.8125, 0.5686, 0.5564, 0.9375, 0.5564, 0.9375, 0.625, 0.9375, 0.625, 0.9375, 0.625, 0.3125, 0.625, 0.3125, 0.5564, 0.3125, 0.5564, 0.3125, 0.1875, 0.5686, 0.1875, 0.5686, 0.1875, 0.6814, 0.1875, 0.6814, 0.8125, 0.6814, 0.8125, 0.6814, 0.8125, 0.5686, 0.8125, 0.5686, 0.1875, 0.5, 0.1875, 0.5, 0.1875, 0.5686, 0.1875, 0.5686, 0.1875, 0.6814, 0.1875, 0.6814, 0.1875, 0.75, 0.1875, 0.75, 0.5564, 0.3125, 0.5564, 0.3125, 0.4436, 0.3125, 0.4436, 0.3125, 0.5, 0.9375, 0.5, 0.9375, 0.5564, 0.9375, 0.5564, 0.9375, 0.8125, 0.6814, 0.8125, 0.6814, 0.8125, 0.5686, 0.8125, 0.5686, 0.5564, 0.9375, 0.5564, 0.9375, 0.625, 0.9375, 0.625, 0.9375, 0.625, 0.3125, 0.625, 0.3125, 0.5564, 0.3125, 0.5564, 0.3125, 0.5564, 0.3125, 0.5564, 0.3125, 0.4436, 0.3125, 0.4436, 0.3125, 0.5564, 0.9375, 0.5564, 0.9375, 0.625, 0.9375, 0.625, 0.9375, 0.625, 0.3125, 0.625, 0.3125, 0.5564, 0.3125, 0.5564, 0.3125, 0.1875, 0.5686, 0.1875, 0.5686, 0.1875, 0.6814, 0.1875, 0.6814, 0.1875, 0.5, 0.1875, 0.5, 0.1875, 0.5686, 0.1875, 0.5686, 0.1875, 0.6814, 0.1875, 0.6814, 0.1875, 0.75, 0.1875, 0.75, 0.5564, 0.3125, 0.5564, 0.3125, 0.4436, 0.3125, 0.4436, 0.3125, 0.4436, 0.9375, 0.4436, 0.9375, 0.5564, 0.9375, 0.5564, 0.9375, 0.1875, 0.5686, 0.1875, 0.5686, 0.1875, 0.6814, 0.1875, 0.6814, 0.4436, 0.9375, 0.4436, 0.9375, 0.5564, 0.9375, 0.5564, 0.9375, 0.8125, 0.6814, 0.8125, 0.6814, 0.8125, 0.5686, 0.8125, 0.5686, 0.5564, 0.9375, 0.5564, 0.9375, 0.625, 0.9375, 0.625, 0.9375, 0.625, 0.3125, 0.625, 0.3125, 0.5564, 0.3125, 0.5564, 0.3125, 0.1875, 0.5686, 0.1875, 0.5686, 0.1875, 0.6814, 0.1875, 0.6814, 0.1875, 0.5, 0.1875, 0.5, 0.1875, 0.5686, 0.1875, 0.5686, 0.1875, 0.6814, 0.1875, 0.6814, 0.1875, 0.75, 0.1875, 0.75, 0.625, 0.3125, 0.625, 0.3125, 0.5564, 0.3125, 0.5564, 0.3125, 0.1875, 0.5, 0.1875, 0.5, 0.1875, 0.5686, 0.1875, 0.5686, 0.1875, 0.6814, 0.1875, 0.6814, 0.1875, 0.75, 0.1875, 0.75, 0.5564, 0.3125, 0.5564, 0.3125, 0.4436, 0.3125, 0.4436, 0.3125, 0.4436, 0.9375, 0.4436, 0.9375, 0.5564, 0.9375, 0.5564, 0.9375, 0.8125, 0.6814, 0.8125, 0.6814, 0.8125, 0.5686, 0.8125, 0.5686, 0.5564, 0.9375, 0.5564, 0.9375, 0.625, 0.9375, 0.625, 0.9375, 0.625, 0.3125, 0.625, 0.3125, 0.5564, 0.3125, 0.5564, 0.3125, 0.4436, 0.9375, 0.4436, 0.9375, 0.5564, 0.9375, 0.5564, 0.9375, 0.1875, 0.5686, 0.1875, 0.5686, 0.1875, 0.6814, 0.1875, 0.6814, 0.1875, 0.5, 0.1875, 0.5, 0.1875, 0.5686, 0.1875, 0.5686, 0.1875, 0.6814, 0.1875, 0.6814, 0.1875, 0.75, 0.1875, 0.75, 0.5564, 0.3125, 0.5564, 0.3125, 0.4436, 0.3125, 0.4436, 0.3125, 0.4436, 0.9375, 0.4436, 0.9375, 0.5564, 0.9375, 0.5564, 0.9375, 0.8125, 0.6814, 0.8125, 0.6814, 0.8125, 0.5686, 0.8125, 0.5686, 0.5564, 0.9375, 0.5564, 0.9375, 0.625, 0.9375, 0.625, 0.9375, 0.1875, 0.6814, 0.1875, 0.6814, 0.1875, 0.75, 0.1875, 0.75, 0.8125, 0.6814, 0.8125, 0.6814, 0.8125, 0.5686, 0.8125, 0.5686, 0.5564, 0.9375, 0.5564, 0.9375, 0.625, 0.9375, 0.625, 0.9375, 0.625, 0.3125, 0.625, 0.3125, 0.5564, 0.3125, 0.5564, 0.3125, 0.1875, 0.5686, 0.1875, 0.5686, 0.1875, 0.6814, 0.1875, 0.6814, 0.1875, 0.5, 0.1875, 0.5, 0.1875, 0.5686, 0.1875, 0.5686, 0.1875, 0.6814, 0.1875, 0.6814, 0.1875, 0.75, 0.1875, 0.75, 0.5564, 0.3125, 0.5564, 0.3125, 0.4436, 0.3125, 0.4436, 0.3125, 0.1875, 0.5686, 0.1875, 0.5686, 0.1875, 0.6814, 0.1875, 0.6814, 0.5564, 0.3125, 0.5564, 0.3125, 0.4436, 0.3125, 0.4436, 0.3125, 0.4436, 0.9375, 0.4436, 0.9375, 0.5564, 0.9375, 0.5564, 0.9375, 0.8125, 0.6814, 0.8125, 0.6814, 0.8125, 0.5686, 0.8125, 0.5686, 0.5564, 0.9375, 0.5564, 0.9375, 0.625, 0.9375, 0.625, 0.9375, 0.625, 0.3125, 0.625, 0.3125, 0.5564, 0.3125, 0.5564, 0.3125, 0.1875, 0.5686, 0.1875, 0.5686, 0.1875, 0.6814, 0.1875, 0.6814, 0.1875, 0.5, 0.1875, 0.5, 0.1875, 0.5686, 0.1875, 0.5686, 0.3386, 0.4971, 0.2977, 0.5203, 0.1875, 0.5, 0.5564, 0.3125, 0.8125, 0.5686, 0.6462, 0.6068, 0.6273, 0.5563, 0.5929, 0.5121, 0.5482, 0.4783, 0.4972, 0.4606, 0.4431, 0.4609, 0.3888, 0.4752, 0.6472, 0.6605, 0.6462, 0.6068, 0.8125, 0.5686, 0.625, 0.9375, 0.5564, 0.9375, 0.1875, 0.75, 0.1875, 0.6814, 0.1875, 0.5686, 0.1875, 0.5, 0.2977, 0.5203, 0.2704, 0.5402, 0.2554, 0.5575, 0.2481, 0.5744, 0.2439, 0.5921, 0.2406, 0.6106, 0.2392, 0.6296, 0.2408, 0.6488, 0.2446, 0.668, 0.2496, 0.6864, 0.2574, 0.7043, 0.2723, 0.7229, 0.2985, 0.7443, 0.3372, 0.769, 0.3842, 0.7942, 0.433, 0.8161, 0.477, 0.8321, 0.5121, 0.8403, 0.539, 0.8394, 0.562, 0.8274, 0.5856, 0.8019, 0.6109, 0.7628, 0.6335, 0.7139, 0.1875, 0.5, 0.1875, 0.5, 0.1875, 0.5686, 0.1875, 0.5686, 0.1875, 0.6814, 0.1875, 0.6814, 0.1875, 0.75, 0.1875, 0.75, 0.5564, 0.3125, 0.5564, 0.3125, 0.4436, 0.3125, 0.4436, 0.3125, 0.4436, 0.9375, 0.4436, 0.9375, 0.5564, 0.9375, 0.5564, 0.9375, 0.8125, 0.6814, 0.8125, 0.6814, 0.8125, 0.5686, 0.8125, 0.5686, 0.5564, 0.9375, 0.5564, 0.9375, 0.625, 0.9375, 0.625, 0.9375, 0.625, 0.3125, 0.625, 0.3125, 0.5564, 0.3125, 0.5564, 0.3125, 0.625, 0.3125, 0.625, 0.3125, 0.5564, 0.3125, 0.5564, 0.3125, 0.625, 0.3125, 0.625, 0.3125, 0.8125, 0.6814, 0.8125, 0.6814, 0.8125, 0.6814, 0.8125, 0.6814, 0.8125, 0.5686, 0.8125, 0.5686, 0.5564, 0.9375, 0.5564, 0.9375, 0.625, 0.9375, 0.625, 0.9375, 0.625, 0.3125, 0.625, 0.3125, 0.5564, 0.3125, 0.5564, 0.3125, 0.1875, 0.5686, 0.1875, 0.5686, 0.1875, 0.6814, 0.1875, 0.6814, 0.5564, 0.3125, 0.5564, 0.3125, 0.4436, 0.3125, 0.4436, 0.3125, 0.1875, 0.5, 0.1875, 0.5, 0.1875, 0.5686, 0.1875, 0.5686, 0.1875, 0.6814, 0.1875, 0.6814, 0.1875, 0.75, 0.1875, 0.75, 0.5, 0.9375, 0.5, 0.9375, 0.5564, 0.9375, 0.5564, 0.9375, 0.8125, 0.6814, 0.8125, 0.6814, 0.8125, 0.5686, 0.8125, 0.5686, 0.5564, 0.9375, 0.5564, 0.9375, 0.625, 0.9375, 0.625, 0.9375, 0.625, 0.3125, 0.625, 0.3125, 0.5564, 0.3125, 0.5564, 0.3125, 0.1875, 0.5686, 0.1875, 0.5686, 0.1875, 0.6814, 0.1875, 0.6814, 0.5564, 0.3125, 0.5564, 0.3125, 0.4436, 0.3125, 0.4436, 0.3125, 0.1875, 0.5, 0.1875, 0.5, 0.1875, 0.5686, 0.1875, 0.5686, 0.1875, 0.6814, 0.1875, 0.6814, 0.1875, 0.75, 0.1875, 0.75, 0.5, 0.9375, 0.5, 0.9375, 0.5564, 0.9375, 0.5564, 0.9375, 0.4436, 0.3125, 0.4436, 0.3125, 0.5564, 0.3125, 0.5564, 0.3125, 0.5609, 0.8591, 0.5564, 0.9375, 0.4436, 0.9375, 0.2962, 0.7581, 0.1875, 0.5, 0.1875, 0.5686, 0.1875, 0.5686, 0.1875, 0.5, 0.7773, 0.7294, 0.625, 0.9375, 0.8125, 0.5686, 0.625, 0.3125, 0.5564, 0.3125, 0.5564, 0.3125, 0.625, 0.3125, 0.5564, 0.9375, 0.5609, 0.8591, 0.8125, 0.6814, 0.625, 0.9375, 0.1875, 0.6814, 0.1875, 0.6814, 0.1875, 0.5686, 0.1875, 0.5686, 0.7773, 0.7294, 0.5908, 0.8211, 0.5564, 0.9375, 0.625, 0.9375, 0.8125, 0.6814, 0.8125, 0.6814, 0.625, 0.3125, 0.625, 0.3125, 0.1875, 0.5686, 0.1875, 0.6814, 0.1875, 0.6814, 0.1875, 0.6814, 0.2962, 0.7581, 0.4436, 0.9375, 0.1875, 0.6814, 0.8125, 0.6814, 0.8125, 0.5686, 0.8125, 0.6814, 0.1875, 0.6814, 0.1875, 0.6814, 0.1875, 0.6814, 0.1875, 0.6814, 0.1875, 0.6814, 0.1875, 0.6814, 0.1875, 0.5686, 0.8125, 0.6814, 0.8125, 0.5686, 0.8125, 0.5686, 0.8125, 0.6814, 0.5564, 0.9375, 0.625, 0.9375, 0.625, 0.9375, 0.5564, 0.9375, 0.625, 0.3125, 0.5564, 0.3125, 0.5564, 0.3125, 0.625, 0.3125, 0.1875, 0.5686, 0.1875, 0.6814, 0.1875, 0.6814, 0.1875, 0.5686, 0.1875, 0.5, 0.1875, 0.5686, 0.1875, 0.5686, 0.1875, 0.5, 0.1875, 0.6814, 0.1875, 0.75, 0.1875, 0.75, 0.1875, 0.6814, 0.5564, 0.3125, 0.4436, 0.3125, 0.4436, 0.3125, 0.5564, 0.3125, 0.5, 0.9375, 0.5564, 0.9375, 0.5564, 0.9375, 0.5, 0.9375, 0.8125, 0.6814, 0.8125, 0.5686, 0.8125, 0.5686, 0.8125, 0.6814, 0.5564, 0.9375, 0.625, 0.9375, 0.625, 0.9375, 0.5564, 0.9375, 0.625, 0.3125, 0.5564, 0.3125, 0.5564, 0.3125, 0.625, 0.3125, 0.1875, 0.5686, 0.1875, 0.6814, 0.1875, 0.6814, 0.1875, 0.5686, 0.1875, 0.5, 0.1875, 0.5686, 0.1875, 0.5686, 0.1875, 0.5, 0.1875, 0.6814, 0.1875, 0.75, 0.1875, 0.75, 0.1875, 0.6814, 0.5564, 0.3125, 0.4436, 0.3125, 0.4436, 0.3125, 0.5564, 0.3125, 0.5, 0.9375, 0.5564, 0.9375, 0.5564, 0.9375, 0.5, 0.9375, 0.1875, 0.75, 0.3232, 0.7756, 0.1875, 0.6814, 0.4436, 0.9375, 0.3259, 0.7775, 0.5564, 0.9375, 0.5564, 0.9375, 0.5, 0.9375, 0.5564, 0.9375, 0.5564, 0.9375, 0.5, 0.9375, 0.5564, 0.9375, 0.7656, 0.7454, 0.7188, 0.8095, 0.5564, 0.9375, 0.5564, 0.9375, 0.5564, 0.9375, 0.7188, 0.8095, 0.7656, 0.7454, 0.4436, 0.9375, 0.5564, 0.9375, 0.5564, 0.9375, 0.4436, 0.9375, 0.1875, 0.6814, 0.3796, 0.8906, 0.3155, 0.8438, 0.1875, 0.6814, 0.1875, 0.6814, 0.1875, 0.6814, 0.1875, 0.6814, 0.1875, 0.6814, 0.8125, 0.6814, 0.8125, 0.6814, 0.8125, 0.6814, 0.8125, 0.6814, 0.1875, 0.6814, 0.3259, 0.7775, 0.4436, 0.9375, 0.5564, 0.9375, 0.7656, 0.7454, 0.5564, 0.9375, 0.8125, 0.6814, 0.8125, 0.6814, 0.8125, 0.6814, 0.8125, 0.6814, 0.7656, 0.7454, 0.5564, 0.9375, 0.5564, 0.9375, 0.372, 0.8438, 0.4398, 0.8566, 0.3232, 0.7756, 0.5, 0.9375, 0.5564, 0.9375, 0.5564, 0.9375, 0.5, 0.9375, 0.1875, 0.6814, 0.1875, 0.6814, 0.1875, 0.6814, 0.1875, 0.6814, 0.1875, 0.6814, 0.375, 0.0, 0.1875, 0.6814, 0.1875, 0.6814, 0.1875, 0.6814, 0.2962, 0.7581, 0.1875, 0.6814, 0.3232, 0.7756, 0.3232, 0.7756, 0.1875, 0.6814, 0.5564, 0.9375, 0.7188, 0.8095, 0.6719, 0.8735, 0.5564, 0.9375, 0.5564, 0.9375, 0.5564, 0.9375, 0.6719, 0.8735, 0.7188, 0.8095, 0.4436, 0.9375, 0.5564, 0.9375, 0.5564, 0.9375, 0.4436, 0.9375, 0.1875, 0.6814, 0.3155, 0.8438, 0.2515, 0.7969, 0.1875, 0.6814, 0.8125, 0.6814, 0.8125, 0.6814, 0.8125, 0.6814, 0.8125, 0.6814, 0.5564, 0.9375, 0.5564, 0.9375, 0.7656, 0.7454, 0.8125, 0.6814, 0.1875, 0.6814, 0.1875, 0.6814, 0.1875, 0.6814, 0.4398, 0.8566, 0.5564, 0.9375, 0.5564, 0.9375, 0.4398, 0.8566, 0.8125, 0.6814, 0.8125, 0.6814, 0.8125, 0.6814, 0.8125, 0.6814, 0.1875, 0.6814, 0.1875, 0.6814, 0.1875, 0.6814, 0.3259, 0.7775, 0.1875, 0.6814, 0.1875, 0.6814, 0.3259, 0.7775, 0.1875, 0.6814, 0.1875, 0.6814, 0.1875, 0.6814, 0.8125, 0.6814, 0.8125, 0.6814, 0.8125, 0.6814, 0.8125, 0.6814, 0.8125, 0.6814, 0.1875, 0.6814, 0.3232, 0.7756, 0.1875, 0.6814, 0.1875, 0.6814, 0.1875, 0.6814, 0.1875, 0.6814, 0.1875, 0.6814, 0.1875, 0.6814, 0.1875, 0.6814, 0.394, 0.8088, 0.5564, 0.9375, 0.3259, 0.7775, 0.3259, 0.7775, 0.5564, 0.9375, 0.4436, 0.9375, 0.5564, 0.9375, 0.5564, 0.9375, 0.3259, 0.7775, 0.7656, 0.7454, 0.5564, 0.9375, 0.5564, 0.9375, 0.7656, 0.7454, 0.7656, 0.7454, 0.5564, 0.9375, 0.7656, 0.7454, 0.5564, 0.9375, 0.625, 0.9375, 0.7656, 0.7454, 0.5564, 0.9375, 0.1875, 0.6814, 0.1875, 0.6814, 0.1875, 0.6814, 0.5564, 0.9375, 0.5908, 0.8211, 0.8125, 0.6814, 0.5609, 0.8591, 0.707, 0.8255, 0.707, 0.8255, 0.5609, 0.8591, 0.8125, 0.6814, 0.8125, 0.6814, 0.8125, 0.6814, 0.8125, 0.6814, 0.5, 0.9375, 0.4924, 0.815, 0.5908, 0.8211, 0.5564, 0.9375, 0.5, 0.9375, 0.5564, 0.9375, 0.5908, 0.8211, 0.4924, 0.815, 0.394, 0.8088, 0.1875, 0.6814, 0.1875, 0.6814, 0.394, 0.8088, 0.1875, 0.6814, 0.4436, 0.9375, 0.394, 0.8088, 0.1875, 0.6814, 0.8125, 0.6814, 0.5908, 0.8211, 0.7773, 0.7294, 0.394, 0.8088, 0.4436, 0.9375, 0.1875, 0.6814, 0.2962, 0.7581, 0.5609, 0.8591, 0.5609, 0.8591, 0.2962, 0.7581, 0.6719, 0.8735, 0.5609, 0.8591, 0.5564, 0.9375, 0.5609, 0.8591, 0.2962, 0.7581, 0.2515, 0.7969, 0.5564, 0.9375, 0.2962, 0.7581, 0.1875, 0.6814, 0.2515, 0.7969, 0.5564, 0.9375, 0.7656, 0.7454, 0.7656, 0.7454, 0.5564, 0.9375, 0.7656, 0.7454, 0.7656, 0.7454, 0.5564, 0.9375, 0.3259, 0.7775, 0.1875, 0.6814, 0.1875, 0.6814, 0.4924, 0.815, 0.394, 0.8088, 0.394, 0.8088, 0.4924, 0.815, 0.7773, 0.7294, 0.5908, 0.8211, 0.5908, 0.8211, 0.7773, 0.7294, 0.707, 0.8255, 0.5609, 0.8591, 0.6719, 0.8735, 0.1875, 0.6814, 0.2962, 0.7581, 0.2962, 0.7581, 0.1875, 0.6814, 0.1875, 0.6814, 0.1875, 0.6814, 0.1875, 0.6814, 0.1875, 0.6814, 0.625, 0.3125, 0.8125, 0.6814, 0.8125, 0.6814, 0.625, 0.3125, 0.8125, 0.6814, 0.625, 0.9375, 0.1875, 0.6814, 0.1875, 0.5686, 0.1875, 0.6814, 0.1875, 0.6814, 0.1875, 0.5686, 0.1875, 0.6814, 0.1875, 0.6814, 0.1875, 0.6814, 0.1875, 0.5686, 0.1875, 0.5686, 0.1875, 0.5686, 0.1875, 0.5686, 0.1875, 0.5, 0.4436, 0.3125, 0.1875, 0.6814, 0.4436, 0.9375, 0.3259, 0.7775, 0.1875, 0.6814, 0.4436, 0.9375, 0.1875, 0.6814, 0.1875, 0.6814, 0.3232, 0.7756, 0.5, 0.9375, 0.4436, 0.9375, 0.3232, 0.7756, 0.4398, 0.8566, 0.5564, 0.3125, 0.625, 0.3125, 0.625, 0.3125, 0.5564, 0.3125, 0.8125, 0.6814, 0.8125, 0.6814, 0.8125, 0.5686, 0.7188, 0.4405, 0.5564, 0.9375, 0.5564, 0.9375, 0.625, 0.9375, 0.7188, 0.8095, 0.4436, 0.3125, 0.4436, 0.3125, 0.1875, 0.5686, 0.1875, 0.5686, 0.1875, 0.6814, 0.1875, 0.5686, 0.1875, 0.5686, 0.1875, 0.6814, 0.1875, 0.75, 0.1875, 0.6814, 0.1875, 0.6814, 0.1875, 0.75, 0.372, 0.8438, 0.372, 0.8438, 0.5564, 0.9375, 0.5564, 0.9375, 0.9688, 0.7314, 0.9688, 1.0, 1.0, 1.0, 1.0, 0.7314, 0.9375, 0.7315, 0.9375, 1.0, 0.9688, 1.0, 0.9688, 0.7314, 0.9062, 0.7315, 0.9062, 1.0, 0.9375, 1.0, 0.9375, 0.7315, 0.875, 0.7316, 0.875, 1.0, 0.9062, 1.0, 0.9062, 0.7315, 0.8438, 0.7317, 0.8438, 1.0, 0.875, 1.0, 0.875, 0.7316, 0.8125, 0.7318, 0.8125, 1.0, 0.8438, 1.0, 0.8438, 0.7317, 0.7812, 0.732, 0.7812, 1.0, 0.8125, 1.0, 0.8125, 0.7318, 0.75, 0.7321, 0.75, 1.0, 0.7812, 1.0, 0.7812, 0.732, 0.7188, 0.7322, 0.7188, 1.0, 0.75, 1.0, 0.75, 0.7321, 0.6875, 0.7323, 0.6875, 1.0, 0.7188, 1.0, 0.7188, 0.7322, 0.6562, 0.7325, 0.6562, 1.0, 0.6875, 1.0, 0.6875, 0.7323, 0.625, 0.7326, 0.625, 1.0, 0.6562, 1.0, 0.6562, 0.7325, 0.5938, 0.7327, 0.5938, 1.0, 0.625, 1.0, 0.625, 0.7326, 0.5625, 0.7327, 0.5625, 1.0, 0.5938, 1.0, 0.5938, 0.7327, 0.5312, 0.7328, 0.5312, 1.0, 0.5625, 1.0, 0.5625, 0.7327, 0.5, 0.7328, 0.5, 1.0, 0.5312, 1.0, 0.5312, 0.7328, 0.4688, 0.7328, 0.4688, 1.0, 0.5, 1.0, 0.5, 0.7328, 0.4375, 0.7327, 0.4375, 1.0, 0.4688, 1.0, 0.4688, 0.7328, 0.4062, 0.7327, 0.4062, 1.0, 0.4375, 1.0, 0.4375, 0.7327, 0.375, 0.7326, 0.375, 1.0, 0.4062, 1.0, 0.4062, 0.7327, 0.3438, 0.7325, 0.3438, 1.0, 0.375, 1.0, 0.375, 0.7326, 0.3125, 0.7323, 0.3125, 1.0, 0.3438, 1.0, 0.3438, 0.7325, 0.2812, 0.7322, 0.2812, 1.0, 0.3125, 1.0, 0.3125, 0.7323, 0.25, 0.7321, 0.25, 1.0, 0.2812, 1.0, 0.2812, 0.7322, 0.2188, 0.732, 0.2188, 1.0, 0.25, 1.0, 0.25, 0.7321, 0.1875, 0.7318, 0.1875, 1.0, 0.2188, 1.0, 0.2188, 0.732, 0.1562, 0.7317, 0.1562, 1.0, 0.1875, 1.0, 0.1875, 0.7318, 0.125, 0.7316, 0.125, 1.0, 0.1562, 1.0, 0.1562, 0.7317, 0.09375, 0.7315, 0.09375, 1.0, 0.125, 1.0, 0.125, 0.7316, 0.0625, 1.0, 0.09375, 1.0, 0.09375, 0.7315, 0.0625, 0.7315, 0.2968, 0.4854, 0.25, 0.49, 0.2968, 0.4854, 0.3418, 0.4717, 0.1167, 0.4496, 0.08029, 0.4197, 0.05045, 0.3833, 0.02827, 0.3418, 0.01461, 0.2968, 0.01, 0.25, 0.01461, 0.2032, 0.02827, 0.1582, 0.05045, 0.1167, 0.08029, 0.08029, 0.1167, 0.05045, 0.1582, 0.02827, 0.2032, 0.01461, 0.25, 0.01, 0.2032, 0.01461, 0.1582, 0.02827, 0.1167, 0.05045, 0.08029, 0.08029, 0.05045, 0.1167, 0.02827, 0.1582, 0.01461, 0.2032, 0.01, 0.25, 0.01461, 0.2968, 0.02827, 0.3418, 0.05045, 0.3833, 0.08029, 0.4197, 0.1167, 0.4496, 0.3418, 0.4717, 0.03125, 0.7314, 0.03125, 1.0, 0.0625, 1.0, 0.0625, 0.7315, 0.0, 0.7314, 0.0, 1.0, 0.03125, 1.0, 0.03125, 0.7314, 1.0, 0.5, 0.9688, 0.5, 0.9688, 0.7817, 1.0, 0.7817, 0.9688, 0.5, 0.9375, 0.5, 0.9375, 0.7816, 0.9688, 0.7817, 0.9375, 0.5, 0.9062, 0.5, 0.9062, 0.7816, 0.9375, 0.7816, 0.9062, 0.5, 0.875, 0.5, 0.875, 0.7815, 0.9062, 0.7816, 0.875, 0.5, 0.8438, 0.5, 0.8438, 0.7814, 0.875, 0.7815, 0.8438, 0.5, 0.8125, 0.5, 0.8125, 0.7813, 0.8438, 0.7814, 0.8125, 0.5, 0.7812, 0.5, 0.7812, 0.7811, 0.8125, 0.7813, 0.7812, 0.5, 0.75, 0.5, 0.75, 0.781, 0.7812, 0.7811, 0.75, 0.5, 0.7188, 0.5, 0.7188, 0.7809, 0.75, 0.781, 0.7188, 0.5, 0.6875, 0.5, 0.6875, 0.7807, 0.7188, 0.7809, 0.6875, 0.5, 0.6562, 0.5, 0.6562, 0.7806, 0.6875, 0.7807, 0.6562, 0.5, 0.625, 0.5, 0.625, 0.7805, 0.6562, 0.7806, 0.625, 0.7805, 0.625, 0.5, 0.5938, 0.5, 0.5938, 0.7804, 0.5938, 0.7804, 0.5938, 0.5, 0.5625, 0.5, 0.5625, 0.7804, 0.5625, 0.7804, 0.5625, 0.5, 0.5312, 0.5, 0.5312, 0.7803, 0.5312, 0.7803, 0.5312, 0.5, 0.5, 0.5, 0.5, 0.7803, 0.5, 0.5, 0.4688, 0.5, 0.4688, 0.7803, 0.5, 0.7803, 0.4688, 0.5, 0.4375, 0.5, 0.4375, 0.7804, 0.4688, 0.7803, 0.4375, 0.5, 0.4062, 0.5, 0.4062, 0.7804, 0.4375, 0.7804, 0.4062, 0.5, 0.375, 0.5, 0.375, 0.7805, 0.4062, 0.7804, 0.375, 0.5, 0.3438, 0.5, 0.3438, 0.7806, 0.375, 0.7805, 0.3438, 0.5, 0.3125, 0.5, 0.3125, 0.7807, 0.3438, 0.7806, 0.3125, 0.5, 0.2812, 0.5, 0.2812, 0.7809, 0.3125, 0.7807, 0.2812, 0.5, 0.25, 0.5, 0.25, 0.781, 0.2812, 0.7809, 0.25, 0.5, 0.2188, 0.5, 0.2188, 0.7811, 0.25, 0.781, 0.2188, 0.5, 0.1875, 0.5, 0.1875, 0.7813, 0.2188, 0.7811, 0.1875, 0.5, 0.1562, 0.5, 0.1562, 0.7814, 0.1875, 0.7813, 0.1562, 0.5, 0.125, 0.5, 0.125, 0.7815, 0.1562, 0.7814, 0.125, 0.7815, 0.125, 0.5, 0.09375, 0.5, 0.09375, 0.7816, 0.09375, 0.7816, 0.09375, 0.5, 0.0625, 0.5, 0.0625, 0.7816, 0.0625, 0.7816, 0.0625, 0.5, 0.03125, 0.5, 0.03125, 0.7817, 0.03125, 0.7817, 0.03125, 0.5, 0.0, 0.5, 0.0, 0.7817, 0.9197, 0.4197, 0.8833, 0.4496, 0.8418, 0.4717, 0.7032, 0.4854, 0.75, 0.49, 0.7032, 0.4854, 0.8418, 0.4717, 0.8833, 0.4496, 0.9197, 0.4197, 0.9496, 0.3833, 0.9717, 0.3418, 0.9854, 0.2968, 0.99, 0.25, 0.9854, 0.2032, 0.9717, 0.1582, 0.9496, 0.1167, 0.9197, 0.08029, 0.8833, 0.05045, 0.8418, 0.02827, 0.7968, 0.01461, 0.75, 0.01, 0.7968, 0.01461, 0.8418, 0.02827, 0.8833, 0.05045, 0.9197, 0.08029, 0.9496, 0.1167, 0.9717, 0.1582, 0.9854, 0.2032, 0.99, 0.25, 0.9854, 0.2968, 0.9717, 0.3418, 0.9496, 0.3833, 0.1875, 0.6814, 0.1875, 0.6814, 0.1875, 0.6814, 0.375, 0.25, 0.375, 0.1109, 0.375, 0.0, 0.375, 0.03938, 0.375, 0.25, 0.375, 0.5548, 0.375, 0.5, 0.375, 0.608, 0.375, 0.75, 0.375, 0.75, 0.375, 0.6392, 0.5344, 0.377, 0.7188, 0.8095, 0.7656, 0.7454, 0.5327, 0.4829, 0.5312, 0.9776, 0.537, 0.8743, 0.536, 0.7808, 0.5297, 0.7724, 0.5344, 0.377, 0.5327, 0.4829, 0.5371, 0.3769, 0.5389, 0.2776, 0.8125, 0.6814, 0.8125, 0.6814, 0.7656, 0.7454, 0.1875, 0.6814, 0.1875, 0.6814, 0.375, 0.75, 0.8125, 0.6814, 0.8125, 0.6814, 0.8125, 0.6814, 0.8125, 0.6814, 0.4436, 0.9375, 0.4436, 0.9375, 0.375, 0.75, 0.375, 0.75, 0.537, 0.8743, 0.4436, 0.9375, 0.537, 0.8743, 0.4436, 0.9375, 0.4436, 0.9375, 0.375, 0.75, 0.1875, 0.75, 0.1875, 0.6814, 0.375, 0.0, 0.1875, 0.6814, 0.4436, 0.9375, 0.372, 0.8438, 0.372, 0.8438, 0.5564, 0.9375, 0.5564, 0.9375, 0.1875, 0.75, 0.1875, 0.6814, 0.1875, 0.6814, 0.1875, 0.75, 0.4436, 0.3125, 0.1875, 0.5686, 0.1875, 0.5686, 0.4436, 0.3125, 0.1875, 0.6814, 0.1875, 0.6814, 0.1875, 0.6814, 0.1875, 0.6814, 0.5564, 0.9375, 0.5564, 0.9375, 0.7188, 0.8095, 0.7656, 0.7454, 0.8125, 0.6814, 0.8125, 0.6814, 0.7188, 0.4405, 0.6719, 0.3765, 0.5564, 0.3125, 0.625, 0.3125, 0.625, 0.3125, 0.5564, 0.3125, 0.4436, 0.3125, 0.5564, 0.3125, 0.5564, 0.3125, 0.4436, 0.3125, 0.4436, 0.3125, 0.5564, 0.3125, 0.5564, 0.3125, 0.4436, 0.3125, 0.5564, 0.3125, 0.625, 0.3125, 0.625, 0.3125, 0.5564, 0.3125, 0.8125, 0.6814, 0.8125, 0.6814, 0.6719, 0.3765, 0.625, 0.3125, 0.5564, 0.9375, 0.5564, 0.9375, 0.7656, 0.7454, 0.8125, 0.6814, 0.4436, 0.3125, 0.4436, 0.3125, 0.1875, 0.5686, 0.1875, 0.5686, 0.1875, 0.6814, 0.1875, 0.5686, 0.1875, 0.5686, 0.1875, 0.6814, 0.1875, 0.75, 0.1875, 0.6814, 0.1875, 0.6814, 0.1875, 0.75, 0.372, 0.8438, 0.372, 0.8438, 0.5564, 0.9375, 0.5564, 0.9375, 0.1875, 0.5686, 0.1875, 0.6814, 0.1875, 0.6814, 0.1875, 0.5686, 0.5564, 0.3125, 0.4436, 0.3125, 0.4436, 0.3125, 0.5564, 0.3125, 0.1875, 0.5686, 0.4436, 0.3125, 0.4436, 0.3125, 0.1875, 0.5686, 0.1875, 0.6814, 0.1875, 0.5686, 0.1875, 0.5686, 0.1875, 0.6814, 0.1875, 0.5686, 0.1875, 0.6814, 0.1875, 0.6814, 0.1875, 0.5686, 0.1875, 0.5686, 0.4436, 0.3125, 0.4436, 0.3125, 0.1875, 0.5686, 0.5564, 0.3125, 0.4436, 0.3125, 0.4436, 0.3125, 0.5564, 0.3125, 0.5564, 0.3125, 0.5564, 0.3125, 0.5564, 0.3125, 0.5564, 0.3125, 0.1875, 0.5686, 0.1875, 0.625, 0.1875, 0.625, 0.1875, 0.5686, 0.1875, 0.625, 0.1875, 0.5686, 0.1875, 0.5686, 0.1875, 0.625, 0.4436, 0.3125, 0.4436, 0.3125, 0.1875, 0.5686, 0.1875, 0.5686, 0.1875, 0.5686, 0.4436, 0.3125, 0.4436, 0.3125, 0.1875, 0.5686, 0.5564, 0.3125, 0.5, 0.3125, 0.5, 0.3125, 0.5564, 0.3125, 0.5, 0.3125, 0.5564, 0.3125, 0.5564, 0.3125, 0.5, 0.3125, 0.1875, 0.6814, 0.1875, 0.6814, 0.1875, 0.6814, 0.1875, 0.6814, 0.1875, 0.6814, 0.1875, 0.6814, 0.1875, 0.6814, 0.1875, 0.6814, 0.1875, 0.6814, 0.1875, 0.5686, 0.1875, 0.5686, 0.1875, 0.6814, 0.4436, 0.3125, 0.5564, 0.3125, 0.5564, 0.3125, 0.4436, 0.3125, 0.4436, 0.3125, 0.1875, 0.5686, 0.1875, 0.5686, 0.4436, 0.3125, 0.5564, 0.3125, 0.5564, 0.3125, 0.5564, 0.3125, 0.5564, 0.3125, 0.5564, 0.3125, 0.5564, 0.3125, 0.5564, 0.3125, 0.5564, 0.3125, 0.4436, 0.3125, 0.5564, 0.3125, 0.5, 0.3125, 0.4436, 0.3125, 0.1875, 0.6814, 0.1875, 0.5686, 0.1875, 0.5686, 0.1875, 0.625, 0.1875, 0.5686, 0.4436, 0.3125, 0.4436, 0.3125, 0.1875, 0.5686, 0.1875, 0.5686, 0.1875, 0.6814, 0.1875, 0.625, 0.1875, 0.5686, 0.4436, 0.3125, 0.1875, 0.5686, 0.1875, 0.5686, 0.4436, 0.3125, 0.5564, 0.3125, 0.4436, 0.3125, 0.4436, 0.3125, 0.5, 0.3125, 0.1875, 0.6814, 0.5371, 0.3769, 0.1875, 0.6814, 0.1875, 0.6814, 0.1875, 0.6814, 0.1875, 0.625, 0.1875, 0.6814, 0.1875, 0.6814, 0.1875, 0.625, 0.1875, 0.6814, 0.1875, 0.625, 0.1875, 0.625, 0.1875, 0.6814, 0.5, 0.3125, 0.4436, 0.3125, 0.4436, 0.3125, 0.5, 0.3125, 0.4436, 0.3125, 0.5, 0.3125, 0.5, 0.3125, 0.4436, 0.3125, 0.4436, 0.3125, 0.1875, 0.5686, 0.1875, 0.5686, 0.4436, 0.3125, 0.5, 0.3125, 0.4436, 0.3125, 0.4436, 0.3125, 0.1875, 0.5686, 0.1875, 0.625, 0.1875, 0.5686, 0.1875, 0.625, 0.1875, 0.5686, 0.1875, 0.5686, 0.1875, 0.5686, 0.4436, 0.3125, 0.4436, 0.3125, 0.1875, 0.5686, 0.4436, 0.3125, 0.5, 0.3125, 0.4436, 0.3125, 0.5585, 0.08223, 0.599, 0.06684, 0.625, 0.06603, 0.625, 0.1618, 0.599, 0.1615, 0.5585, 0.1467, 0.5264, 0.132, 0.5264, 0.09762, 0.5585, 0.6678, 0.5264, 0.6524, 0.5264, 0.618, 0.5585, 0.6033, 0.599, 0.5885, 0.625, 0.5882, 0.625, 0.684, 0.599, 0.6832, 0.875, 0.684, 0.625, 0.684, 0.625, 0.5882, 0.875, 0.5882, 0.1875, 0.75, 0.1875, 0.75, 0.372, 0.8438, 0.372, 0.8438, 0.1875, 0.75, 0.1875, 0.75, 0.372, 0.8438, 0.372, 0.8438, 0.1875, 0.75, 0.1875, 0.75, 0.372, 0.8438, 0.372, 0.8438, 0.5564, 0.9375, 0.5, 0.9375, 0.4398, 0.8566, 0.5564, 0.9375, 0.5908, 0.8211, 0.4924, 0.815, 0.4924, 0.815, 0.5908, 0.8211, 0.4436, 0.9375, 0.5, 0.9375, 0.4924, 0.815, 0.394, 0.8088, 0.4436, 0.9375, 0.394, 0.8088, 0.4924, 0.815, 0.3232, 0.7756, 0.4398, 0.8566, 0.4398, 0.8566, 0.3232, 0.7756, 0.5564, 0.9375, 0.5564, 0.9375, 0.4398, 0.8566, 0.372, 0.8438, 0.4436, 0.9375, 0.5, 0.9375, 0.5, 0.9375, 0.4436, 0.9375, 0.4436, 0.9375, 0.5, 0.9375, 0.5, 0.9375, 0.4436, 0.9375, 0.4436, 0.9375, 0.4436, 0.9375, 0.5, 0.9375, 0.5, 0.9375, 0.4436, 0.9375, 0.4436, 0.9375, 0.5, 0.9375, 0.5, 0.9375, 0.4436, 0.9375, 0.4436, 0.9375, 0.5, 0.9375, 0.5, 0.9375, 0.4436, 0.9375, 0.4436, 0.9375, 0.5, 0.9375, 0.5, 0.9375, 0.4436, 0.9375, 0.4436, 0.9375, 0.5, 0.9375, 0.5, 0.9375, 0.4436, 0.9375, 0.4436, 0.9375, 0.5, 0.9375, 0.5, 0.9375, 0.4436, 0.9375, 0.4436, 0.9375, 0.5, 0.9375, 0.5, 0.9375, 0.4436, 0.9375, 0.5, 0.9375, 0.5, 0.9375, 0.4436, 0.9375, 0.4436, 0.9375, 0.5, 0.9375, 0.5, 0.9375, 0.4436, 0.9375, 0.4436, 0.9375, 0.5, 0.9375, 0.5, 0.9375, 0.4436, 0.9375, 0.4436, 0.9375, 0.5, 0.9375, 0.5, 0.9375, 0.4436, 0.9375, 0.4436, 0.9375, 0.5, 0.9375, 0.5, 0.9375, 0.4436, 0.9375])
me_cube_008.update()

# ---- objects
ob_backboard_brace_001 = bpy.data.objects.new('backboard-brace.001', me_cube_008)

# ---- transforms, parenting, visibility, modifiers, constraints
ob_backboard_brace_001.location = (-0.3524, -124.5, 9.09)
ob_backboard_brace_001.rotation_euler = (3.142, 3.142, 1.438e-08)
ob_backboard_brace_001.scale = (70.0, 4.5, -4.5)

# ---- collection membership
col_collection.objects.link(ob_backboard_brace_001)

# ---- scene / render settings (as saved in the file)
scene.frame_start = 1; scene.frame_end = 250; scene.frame_set(1)
scene.render.engine = 'BLENDER_EEVEE_NEXT'
scene.cycles.sampling_pattern = 'TABULATED_SOBOL'
scene.eevee.use_raytracing = True
scene.unit_settings.scale_length = 0.001
bpy.context.view_layer.update()

# ---- added for rendering (the .blend has no active camera and no usable light): camera, sun
cam_auto = bpy.data.cameras.new('AutoCamera')
cam_auto.lens = 50.0
cam_auto.sensor_width = 36.0
cam_auto.clip_end = 3033.88
ob_auto_camera = bpy.data.objects.new('AutoCamera', cam_auto)
scene.collection.objects.link(ob_auto_camera)
ob_auto_camera.location = (172.519, -386.766, 154.334)
ob_auto_camera.rotation_euler = (1.09748, -7.21219e-08, 0.694738)
scene.camera = ob_auto_camera
light_auto_sun = bpy.data.lights.new('AutoSun', 'SUN')
light_auto_sun.energy = 3.0
light_auto_sun.angle = 0.0523599
ob_auto_sun = bpy.data.objects.new('AutoSun', light_auto_sun)
scene.collection.objects.link(ob_auto_sun)
ob_auto_sun.rotation_euler = (0.872665, 0.174533, 0.523599)
bpy.context.view_layer.update()
